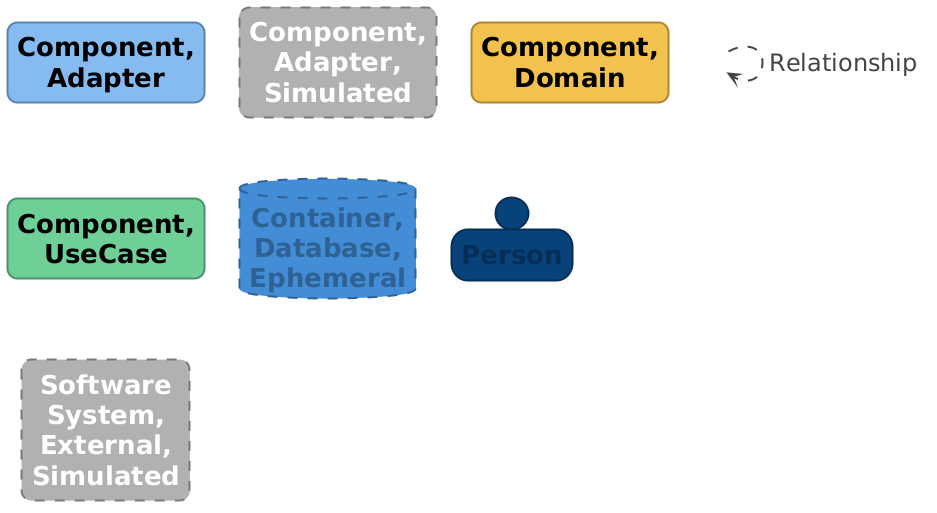

The diagram above was rendered by PlantUML. Its source (embedded in the PNG):
@startuml

set separator none
hide stereotype

<style>
  root {
    BackgroundColor: #ffffff;
    FontColor: #444444;
  }
  // Element,Component,Adapter
  .Element-RWxlbWVudCxDb21wb25lbnQsQWRhcHRlcg== {
    BackgroundColor: #85bbf0;
    LineColor: #5d82a8;
    LineStyle: 0;
    LineThickness: 2;
    RoundCorner: 20;
    FontColor: #000000;
    FontSize: 24;
    HorizontalAlignment: center;
    Shadowing: 0;
    MaximumWidth: 200;
  }
  // Element,Component,Adapter,Simulated
  .Element-RWxlbWVudCxDb21wb25lbnQsQWRhcHRlcixTaW11bGF0ZWQ= {
    BackgroundColor: #b0b0b0;
    LineColor: #7b7b7b;
    LineStyle: 10-10;
    LineThickness: 2;
    RoundCorner: 20;
    FontColor: #ffffff;
    FontSize: 24;
    HorizontalAlignment: center;
    Shadowing: 0;
    MaximumWidth: 200;
  }
  // Element,Component,Domain
  .Element-RWxlbWVudCxDb21wb25lbnQsRG9tYWlu {
    BackgroundColor: #f2c14e;
    LineColor: #a98736;
    LineStyle: 0;
    LineThickness: 2;
    RoundCorner: 20;
    FontColor: #000000;
    FontSize: 24;
    HorizontalAlignment: center;
    Shadowing: 0;
    MaximumWidth: 200;
  }
  // Element,Component,UseCase
  .Element-RWxlbWVudCxDb21wb25lbnQsVXNlQ2FzZQ== {
    BackgroundColor: #6fcf97;
    LineColor: #4d9069;
    LineStyle: 0;
    LineThickness: 2;
    RoundCorner: 20;
    FontColor: #000000;
    FontSize: 24;
    HorizontalAlignment: center;
    Shadowing: 0;
    MaximumWidth: 200;
  }
  // Element,Container,Database,Ephemeral
  .Element-RWxlbWVudCxDb250YWluZXIsRGF0YWJhc2UsRXBoZW1lcmFs {
    BackgroundColor: #438dd5;
    LineColor: #2e6295;
    LineStyle: 10-10;
    LineThickness: 2;
    FontColor: #2e6295;
    FontSize: 24;
    HorizontalAlignment: center;
    Shadowing: 0;
    MaximumWidth: 200;
  }
  // Element,Person
  .Element-RWxlbWVudCxQZXJzb24= {
    BackgroundColor: #08427b;
    LineColor: #052e56;
    LineStyle: 0;
    LineThickness: 2;
    FontColor: #052e56;
    FontSize: 24;
    HorizontalAlignment: center;
    Shadowing: 0;
    MaximumWidth: 200;
  }
  // Element,Software System,External,Simulated
  .Element-RWxlbWVudCxTb2Z0d2FyZSBTeXN0ZW0sRXh0ZXJuYWwsU2ltdWxhdGVk {
    BackgroundColor: #b0b0b0;
    LineColor: #7b7b7b;
    LineStyle: 10-10;
    LineThickness: 2;
    RoundCorner: 20;
    FontColor: #ffffff;
    FontSize: 24;
    HorizontalAlignment: center;
    Shadowing: 0;
    MaximumWidth: 200;
  }
  // Relationship
  .Relationship-UmVsYXRpb25zaGlw {
    LineThickness: 2;
    LineStyle: 10-10;
    LineColor: #444444;
    FontColor: #444444;
    FontSize: 24;
    MaximumWidth: 200;
  }
  // Order API
  .Boundary-T3JkZXIgQVBJ {
    BackgroundColor: #ffffff;
    LineColor: #2e6295;
    LineStyle: 0;
    LineThickness: 2;
    FontColor: #438dd5;
    FontSize: 24;
    HorizontalAlignment: center;
    Shadowing: 0;
  }
  // Pizzaco Order Service
  .Boundary-UGl6emFjbyBPcmRlciBTZXJ2aWNl {
    BackgroundColor: #ffffff;
    LineColor: #0b4884;
    LineStyle: 0;
    LineThickness: 2;
    FontColor: #1168bd;
    FontSize: 24;
    HorizontalAlignment: center;
    Shadowing: 0;
  }
  // transparent element for relationships in legend
  .Element-Transparent {
    BackgroundColor: transparent;
    LineColor: transparent;
    FontColor: transparent;
  }
</style>

rectangle "==Component, Adapter" <<Element-RWxlbWVudCxDb21wb25lbnQsQWRhcHRlcg==>>

rectangle "==Component, Adapter, Simulated" <<Element-RWxlbWVudCxDb21wb25lbnQsQWRhcHRlcixTaW11bGF0ZWQ=>>

rectangle "==Component, Domain" <<Element-RWxlbWVudCxDb21wb25lbnQsRG9tYWlu>>

rectangle "==Component, UseCase" <<Element-RWxlbWVudCxDb21wb25lbnQsVXNlQ2FzZQ==>>

database "==Container, Database, Ephemeral" <<Element-RWxlbWVudCxDb250YWluZXIsRGF0YWJhc2UsRXBoZW1lcmFs>>

person "==Person" <<Element-RWxlbWVudCxQZXJzb24=>>

rectangle "==Software System, External, Simulated" <<Element-RWxlbWVudCxTb2Z0d2FyZSBTeXN0ZW0sRXh0ZXJuYWwsU2ltdWxhdGVk>>

rectangle "." <<.Element-Transparent>> as 1
1 --> 1 <<Relationship-UmVsYXRpb25zaGlw>> : "Relationship"

@enduml